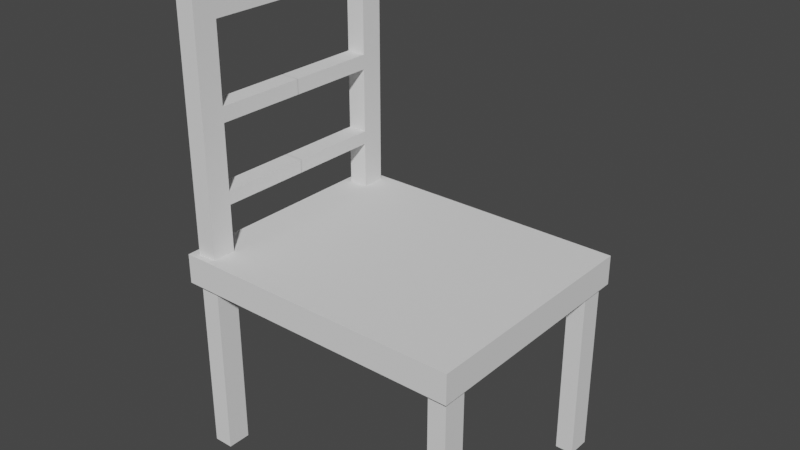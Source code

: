 # Source: silla_mesa.blend  (saved by Blender 2.92.15; exported with 4.5.12 LTS)
import bpy
from mathutils import Matrix  # noqa: F401  (used for matrix-valued properties, if any)

bpy.ops.wm.read_factory_settings(use_empty=True)
scene = bpy.context.scene
scene.name = 'Scene'

# ---- collections
col_collection = bpy.data.collections.new('Collection'); scene.collection.children.link(col_collection)
col_collection_2 = bpy.data.collections.new('Collection 2'); scene.collection.children.link(col_collection_2)

# ---- world
world_world = bpy.data.worlds.new('World'); scene.world = world_world
world_world.use_nodes = True; world_world.node_tree.nodes.clear()
_N = world_world.node_tree.nodes; _L = world_world.node_tree.links
n0 = _N.new('ShaderNodeOutputWorld'); n0.name = 'World Output'; n0.location = (300, 300)
n1 = _N.new('ShaderNodeBackground'); n1.name = 'Background'; n1.location = (10, 300)
n1.inputs[0].default_value = (0.05088, 0.05088, 0.05088, 1.0)
_L.new(n1.outputs[0], n0.inputs[0])
n0.is_active_output = True
world_world.color = (0.05088, 0.05088, 0.05088)
world_world.use_sun_shadow = False
world_world.sun_shadow_jitter_overblur = 0.0

# ---- meshes
me_cubo_004 = bpy.data.meshes.new('Cubo.004')
me_cubo_004.from_pydata([(0.5742, 0.5379, -0.01974), (-0.8145, 0.5379, -0.1585), (-0.8145, 0.5699, -0.1585), (-0.8145, 0.5699, -0.01974), (0.5742, 0.5379, -0.1585), (-0.8145, 0.5379, -0.01974), (0.5742, 0.5699, -0.1585), (0.5742, 0.5699, -0.01974), (-0.8145, 0.0, -0.1585), (-0.8145, 0.0, -0.01974), (0.5742, 0.0, -0.1585), (0.5742, 0.0, -0.01974), (-0.7797, 0.5379, -0.01974), (-0.7797, 0.5699, -0.1585), (-0.7797, 0.5699, -0.01974), (-0.7797, 0.5379, -0.1585), (-0.7797, 0.0, -0.01974), (-0.7797, 0.0, -0.1585), (0.5507, 0.5379, -0.01974), (0.5507, 0.5699, -0.01974), (0.5507, 0.0, -0.01974), (0.5507, 0.5699, -0.1585), (0.5507, 0.5379, -0.1585), (0.5507, 0.0, -0.1585), (0.4656, 0.5699, -0.1585), (0.4656, 0.5379, -0.1585), (0.4656, 0.0, -0.1585), (0.4656, 0.5379, -0.01974), (0.4656, 0.5699, -0.01974), (0.4656, 0.0, -0.01974), (-0.6866, 0.5699, -0.1585), (-0.6866, 0.5379, -0.1585), (-0.6866, 0.0, -0.1585), (-0.6866, 0.5379, -0.01974), (-0.6866, 0.5699, -0.01974), (-0.6866, 0.0, -0.01974), (-0.8145, 0.427, -0.1585), (0.5742, 0.427, -0.1585), (-0.8145, 0.427, -0.01974), (0.5742, 0.427, -0.01974), (-0.7797, 0.427, -0.1585), (-0.7797, 0.427, -0.01974), (0.5507, 0.427, -0.01974), (0.5507, 0.427, -0.1585), (0.4656, 0.427, -0.1585), (0.4656, 0.427, -0.01974), (-0.6866, 0.427, -0.1585), (-0.6866, 0.427, -0.01974), (-0.6866, 0.5379, -0.9998), (-0.7797, 0.5379, -0.9998), (0.5507, 0.5379, -0.9998), (0.4656, 0.5379, -0.9998), (-0.7797, 0.427, -0.9998), (0.5507, 0.427, -0.9998), (0.4656, 0.427, -0.9998), (-0.6866, 0.427, -0.9998), (-0.7797, 0.5379, 1.244), (-0.6866, 0.5379, 1.244), (-0.7797, 0.427, 1.244), (-0.6866, 0.427, 1.244), (-0.6866, 0.5379, 1.077), (-0.6866, 0.427, 1.077), (-0.7797, 0.427, 1.077), (-0.7797, 0.5379, 1.077), (-0.6866, 0.427, 1.002), (-0.7797, 0.427, 1.002), (-0.7797, 0.5379, 1.002), (-0.6866, 0.5379, 1.002), (-0.6866, 0.427, 0.6393), (-0.7797, 0.427, 0.6393), (-0.7797, 0.5379, 0.6393), (-0.6866, 0.5379, 0.6393), (-0.6866, 0.427, 0.5693), (-0.7797, 0.427, 0.5693), (-0.7797, 0.5379, 0.5693), (-0.6866, 0.5379, 0.5693), (-0.6866, 0.427, 0.2637), (-0.7797, 0.427, 0.2637), (-0.7797, 0.5379, 0.2637), (-0.6866, 0.5379, 0.2637), (-0.6866, 0.427, 0.2014), (-0.7797, 0.427, 0.2014), (-0.7797, 0.5379, 0.2014), (-0.6866, 0.5379, 0.2014), (-0.6866, -0.0006132, 1.077), (-0.7797, -0.0006132, 1.077), (-0.6866, -0.0006132, 1.002), (-0.7797, -0.0006132, 1.002), (-0.6866, -0.0006132, 0.6393), (-0.7797, -0.0006132, 0.6393), (-0.6866, -0.0006132, 0.5693), (-0.7797, -0.0006132, 0.5693), (-0.6866, -0.0006132, 0.2637), (-0.7797, -0.0006132, 0.2637), (-0.6866, -0.0006132, 0.2014), (-0.7797, -0.0006132, 0.2014)], [], [(1, 5, 3, 2), (21, 19, 7, 6), (36, 40, 17, 8), (36, 38, 5, 1), (14, 3, 5, 12), (21, 6, 4, 22), (41, 38, 9, 16), (43, 37, 10, 23), (37, 39, 11, 10), (6, 7, 0, 4), (47, 41, 16, 35), (2, 13, 15, 1), (34, 14, 12, 33), (2, 3, 14, 13), (7, 19, 18, 0), (39, 42, 20, 11), (44, 43, 23, 26), (24, 21, 22, 25), (24, 28, 19, 21), (30, 34, 28, 24), (30, 24, 25, 31), (46, 44, 26, 32), (19, 28, 27, 18), (42, 45, 29, 20), (40, 46, 32, 17), (13, 30, 31, 15), (13, 14, 34, 30), (28, 34, 33, 27), (45, 47, 35, 29), (27, 33, 47, 45), (22, 43, 53, 50), (18, 27, 45, 42), (31, 25, 44, 46), (46, 40, 52, 55), (0, 18, 42, 39), (61, 60, 57, 59), (4, 0, 39, 37), (22, 4, 37, 43), (12, 5, 38, 41), (8, 9, 38, 36), (1, 15, 40, 36), (49, 48, 55, 52), (51, 50, 53, 54), (43, 44, 54, 53), (15, 31, 48, 49), (25, 22, 50, 51), (31, 46, 55, 48), (44, 25, 51, 54), (40, 15, 49, 52), (57, 56, 58, 59), (62, 61, 59, 58), (63, 62, 58, 56), (60, 63, 56, 57), (67, 66, 63, 60), (66, 65, 62, 63), (80, 76, 92, 94), (64, 67, 60, 61), (68, 71, 67, 64), (69, 68, 64, 65), (70, 69, 65, 66), (71, 70, 66, 67), (75, 74, 70, 71), (74, 73, 69, 70), (62, 65, 87, 85), (72, 75, 71, 68), (76, 79, 75, 72), (77, 76, 72, 73), (78, 77, 73, 74), (79, 78, 74, 75), (83, 82, 78, 79), (82, 81, 77, 78), (73, 72, 90, 91), (80, 83, 79, 76), (47, 33, 83, 80), (41, 47, 80, 81), (12, 41, 81, 82), (33, 12, 82, 83), (71, 70, 69, 68), (72, 75, 74, 73), (61, 62, 85, 84), (65, 64, 86, 87), (77, 81, 95, 93), (72, 68, 88, 90), (76, 77, 93, 92), (81, 80, 94, 95), (64, 61, 84, 86), (69, 73, 91, 89), (68, 69, 89, 88)])
_uv = me_cubo_004.uv_layers.new(name='MapaUV')
_uv.uv.foreach_set('vector', [0.375, 0.2346, 0.625, 0.2346, 0.625, 0.25, 0.375, 0.25, 0.375, 0.492, 0.625, 0.492, 0.625, 0.5, 0.375, 0.5, 0.125, 0.5336, 0.1468, 0.5336, 0.1468, 0.625, 0.125, 0.625, 0.375, 0.2164, 0.625, 0.2164, 0.625, 0.2346, 0.375, 0.2346, 0.8532, 0.5, 0.875, 0.5, 0.875, 0.5154, 0.8532, 0.5154, 0.367, 0.5, 0.375, 0.5, 0.375, 0.5154, 0.367, 0.5154, 0.8532, 0.5336, 0.875, 0.5336, 0.875, 0.625, 0.8532, 0.625, 0.367, 0.5336, 0.375, 0.5336, 0.375, 0.625, 0.367, 0.625, 0.375, 0.5336, 0.625, 0.5336, 0.625, 0.625, 0.375, 0.625, 0.375, 0.5, 0.625, 0.5, 0.625, 0.5154, 0.375, 0.5154, 0.8402, 0.5336, 0.8532, 0.5336, 0.8532, 0.625, 0.8402, 0.625, 0.125, 0.5, 0.1468, 0.5, 0.1468, 0.5154, 0.125, 0.5154, 0.8402, 0.5, 0.8532, 0.5, 0.8532, 0.5154, 0.8402, 0.5154, 0.375, 0.25, 0.625, 0.25, 0.625, 0.2718, 0.375, 0.2718, 0.625, 0.5, 0.633, 0.5, 0.633, 0.5154, 0.625, 0.5154, 0.625, 0.5336, 0.633, 0.5336, 0.633, 0.625, 0.625, 0.625, 0.3551, 0.5336, 0.367, 0.5336, 0.367, 0.625, 0.3551, 0.625, 0.3551, 0.5, 0.367, 0.5, 0.367, 0.5154, 0.3551, 0.5154, 0.375, 0.4801, 0.625, 0.4801, 0.625, 0.492, 0.375, 0.492, 0.375, 0.2848, 0.625, 0.2848, 0.625, 0.4801, 0.375, 0.4801, 0.1598, 0.5, 0.3551, 0.5, 0.3551, 0.5154, 0.1598, 0.5154, 0.1598, 0.5336, 0.3551, 0.5336, 0.3551, 0.625, 0.1598, 0.625, 0.633, 0.5, 0.6449, 0.5, 0.6449, 0.5154, 0.633, 0.5154, 0.633, 0.5336, 0.6449, 0.5336, 0.6449, 0.625, 0.633, 0.625, 0.1468, 0.5336, 0.1598, 0.5336, 0.1598, 0.625, 0.1468, 0.625, 0.1468, 0.5, 0.1598, 0.5, 0.1598, 0.5154, 0.1468, 0.5154, 0.375, 0.2718, 0.625, 0.2718, 0.625, 0.2848, 0.375, 0.2848, 0.6449, 0.5, 0.8402, 0.5, 0.8402, 0.5154, 0.6449, 0.5154, 0.6449, 0.5336, 0.8402, 0.5336, 0.8402, 0.625, 0.6449, 0.625, 0.6449, 0.5154, 0.8402, 0.5154, 0.8402, 0.5336, 0.6449, 0.5336, 0.367, 0.5154, 0.367, 0.5336, 0.367, 0.5336, 0.367, 0.5154, 0.633, 0.5154, 0.6449, 0.5154, 0.6449, 0.5336, 0.633, 0.5336, 0.1598, 0.5154, 0.3551, 0.5154, 0.3551, 0.5336, 0.1598, 0.5336, 0.1598, 0.5336, 0.1468, 0.5336, 0.1468, 0.5336, 0.1598, 0.5336, 0.625, 0.5154, 0.633, 0.5154, 0.633, 0.5336, 0.625, 0.5336, 0.8402, 0.5336, 0.8402, 0.5154, 0.8402, 0.5154, 0.8402, 0.5336, 0.375, 0.5154, 0.625, 0.5154, 0.625, 0.5336, 0.375, 0.5336, 0.367, 0.5154, 0.375, 0.5154, 0.375, 0.5336, 0.367, 0.5336, 0.8532, 0.5154, 0.875, 0.5154, 0.875, 0.5336, 0.8532, 0.5336, 0.375, 0.125, 0.625, 0.125, 0.625, 0.2164, 0.375, 0.2164, 0.125, 0.5154, 0.1468, 0.5154, 0.1468, 0.5336, 0.125, 0.5336, 0.1468, 0.5154, 0.1598, 0.5154, 0.1598, 0.5336, 0.1468, 0.5336, 0.3551, 0.5154, 0.367, 0.5154, 0.367, 0.5336, 0.3551, 0.5336, 0.367, 0.5336, 0.3551, 0.5336, 0.3551, 0.5336, 0.367, 0.5336, 0.1468, 0.5154, 0.1598, 0.5154, 0.1598, 0.5154, 0.1468, 0.5154, 0.3551, 0.5154, 0.367, 0.5154, 0.367, 0.5154, 0.3551, 0.5154, 0.1598, 0.5154, 0.1598, 0.5336, 0.1598, 0.5336, 0.1598, 0.5154, 0.3551, 0.5336, 0.3551, 0.5154, 0.3551, 0.5154, 0.3551, 0.5336, 0.1468, 0.5336, 0.1468, 0.5154, 0.1468, 0.5154, 0.1468, 0.5336, 0.8402, 0.5154, 0.8532, 0.5154, 0.8532, 0.5336, 0.8402, 0.5336, 0.8532, 0.5336, 0.8402, 0.5336, 0.8402, 0.5336, 0.8532, 0.5336, 0.8532, 0.5154, 0.8532, 0.5336, 0.8532, 0.5336, 0.8532, 0.5154, 0.8402, 0.5154, 0.8532, 0.5154, 0.8532, 0.5154, 0.8402, 0.5154, 0.8402, 0.5154, 0.8532, 0.5154, 0.8532, 0.5154, 0.8402, 0.5154, 0.8532, 0.5154, 0.8532, 0.5336, 0.8532, 0.5336, 0.8532, 0.5154, 0.8402, 0.5336, 0.8402, 0.5336, 0.8402, 0.5336, 0.8402, 0.5336, 0.8402, 0.5336, 0.8402, 0.5154, 0.8402, 0.5154, 0.8402, 0.5336, 0.8402, 0.5336, 0.8402, 0.5154, 0.8402, 0.5154, 0.8402, 0.5336, 0.8532, 0.5336, 0.8402, 0.5336, 0.8402, 0.5336, 0.8532, 0.5336, 0.8532, 0.5154, 0.8532, 0.5336, 0.8532, 0.5336, 0.8532, 0.5154, 0.8402, 0.5154, 0.8532, 0.5154, 0.8532, 0.5154, 0.8402, 0.5154, 0.8402, 0.5154, 0.8532, 0.5154, 0.8532, 0.5154, 0.8402, 0.5154, 0.8532, 0.5154, 0.8532, 0.5336, 0.8532, 0.5336, 0.8532, 0.5154, 0.8532, 0.5336, 0.8532, 0.5336, 0.8532, 0.5336, 0.8532, 0.5336, 0.8402, 0.5336, 0.8402, 0.5154, 0.8402, 0.5154, 0.8402, 0.5336, 0.8402, 0.5336, 0.8402, 0.5154, 0.8402, 0.5154, 0.8402, 0.5336, 0.8532, 0.5336, 0.8402, 0.5336, 0.8402, 0.5336, 0.8532, 0.5336, 0.8532, 0.5154, 0.8532, 0.5336, 0.8532, 0.5336, 0.8532, 0.5154, 0.8402, 0.5154, 0.8532, 0.5154, 0.8532, 0.5154, 0.8402, 0.5154, 0.8402, 0.5154, 0.8532, 0.5154, 0.8532, 0.5154, 0.8402, 0.5154, 0.8532, 0.5154, 0.8532, 0.5336, 0.8532, 0.5336, 0.8532, 0.5154, 0.8532, 0.5336, 0.8402, 0.5336, 0.8402, 0.5336, 0.8532, 0.5336, 0.8402, 0.5336, 0.8402, 0.5154, 0.8402, 0.5154, 0.8402, 0.5336, 0.8402, 0.5336, 0.8402, 0.5154, 0.8402, 0.5154, 0.8402, 0.5336, 0.8532, 0.5336, 0.8402, 0.5336, 0.8402, 0.5336, 0.8532, 0.5336, 0.8532, 0.5154, 0.8532, 0.5336, 0.8532, 0.5336, 0.8532, 0.5154, 0.8402, 0.5154, 0.8532, 0.5154, 0.8532, 0.5154, 0.8402, 0.5154, 0.0, 0.0, 0.0, 0.0, 0.0, 0.0, 0.0, 0.0, 0.0, 0.0, 0.0, 0.0, 0.0, 0.0, 0.0, 0.0, 0.8402, 0.5336, 0.8532, 0.5336, 0.8532, 0.5336, 0.8402, 0.5336, 0.8532, 0.5336, 0.8402, 0.5336, 0.8402, 0.5336, 0.8532, 0.5336, 0.8532, 0.5336, 0.8532, 0.5336, 0.8532, 0.5336, 0.8532, 0.5336, 0.8402, 0.5336, 0.8402, 0.5336, 0.8402, 0.5336, 0.8402, 0.5336, 0.8402, 0.5336, 0.8532, 0.5336, 0.8532, 0.5336, 0.8402, 0.5336, 0.8532, 0.5336, 0.8402, 0.5336, 0.8402, 0.5336, 0.8532, 0.5336, 0.8402, 0.5336, 0.8402, 0.5336, 0.8402, 0.5336, 0.8402, 0.5336, 0.8532, 0.5336, 0.8532, 0.5336, 0.8532, 0.5336, 0.8532, 0.5336, 0.8402, 0.5336, 0.8532, 0.5336, 0.8532, 0.5336, 0.8402, 0.5336])
me_cubo_004.use_remesh_fix_poles = True
me_cubo_004.use_remesh_preserve_attributes = False
me_cubo_004.use_mirror_vertex_groups = False
me_cubo_004.update()

# ---- objects
ob_silla_mesa = bpy.data.objects.new('silla_mesa', me_cubo_004)

# ---- transforms, parenting, visibility, modifiers, constraints
ob_silla_mesa.location = (0.0, 19.18, 0.0)
ob_silla_mesa.lineart.crease_threshold = 0.0
_m = ob_silla_mesa.modifiers.new('Simetrizar', 'MIRROR')
_m.use_axis = (False, True, False)

# ---- collection membership
col_collection.objects.link(ob_silla_mesa)

# ---- scene / render settings (as saved in the file)
scene.frame_start = 1; scene.frame_end = 250; scene.frame_set(49)
scene.render.engine = 'CYCLES'
scene.cycles.use_denoising = False
scene.cycles.samples = 8192
scene.cycles.sampling_pattern = 'TABULATED_SOBOL'
scene.cycles.use_adaptive_sampling = False
scene.cycles.use_light_tree = False
scene.eevee.taa_samples = 64
scene.eevee.taa_render_samples = 128
scene.view_settings.view_transform = 'Filmic'
bpy.context.view_layer.update()

# ---- added for rendering (the .blend has no active camera and no usable light): camera, sun
cam_auto = bpy.data.cameras.new('AutoCamera')
cam_auto.lens = 50.0
cam_auto.sensor_width = 36.0
cam_auto.clip_end = 1000.0
ob_auto_camera = bpy.data.objects.new('AutoCamera', cam_auto)
scene.collection.objects.link(ob_auto_camera)
ob_auto_camera.location = (2.53939, 15.9927, 2.24975)
ob_auto_camera.rotation_euler = (1.09748, -7.21219e-08, 0.694738)
scene.camera = ob_auto_camera
light_auto_sun = bpy.data.lights.new('AutoSun', 'SUN')
light_auto_sun.energy = 3.0
light_auto_sun.angle = 0.0523599
ob_auto_sun = bpy.data.objects.new('AutoSun', light_auto_sun)
scene.collection.objects.link(ob_auto_sun)
ob_auto_sun.rotation_euler = (0.872665, 0.174533, 0.523599)
bpy.context.view_layer.update()
